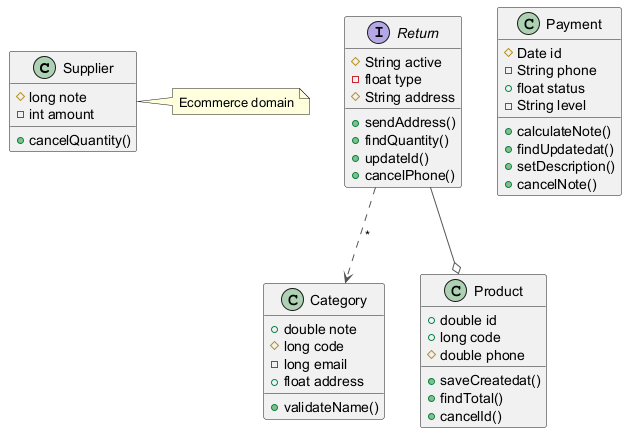

The diagram above was rendered by PlantUML. Its source (embedded in the PNG):
@startuml
skinparam ArrowColor #555555
class Supplier {
  #long note
  -int amount
  +cancelQuantity()
}
class Category {
  +double note
  #long code
  -long email
  +float address
  +validateName()
}
interface Return {
  #String active
  -float type
  #String address
  +sendAddress()
  +findQuantity()
  +updateId()
  +cancelPhone()
}
class Product {
  +double id
  +long code
  #double phone
  +saveCreatedat()
  +findTotal()
  +cancelId()
}
class Payment {
  #Date id
  -String phone
  +float status
  -String level
  +calculateNote()
  +findUpdatedat()
  +setDescription()
  +cancelNote()
}
Return --o Product
Return ..> Category : "*"
note right of Supplier : Ecommerce domain
@enduml